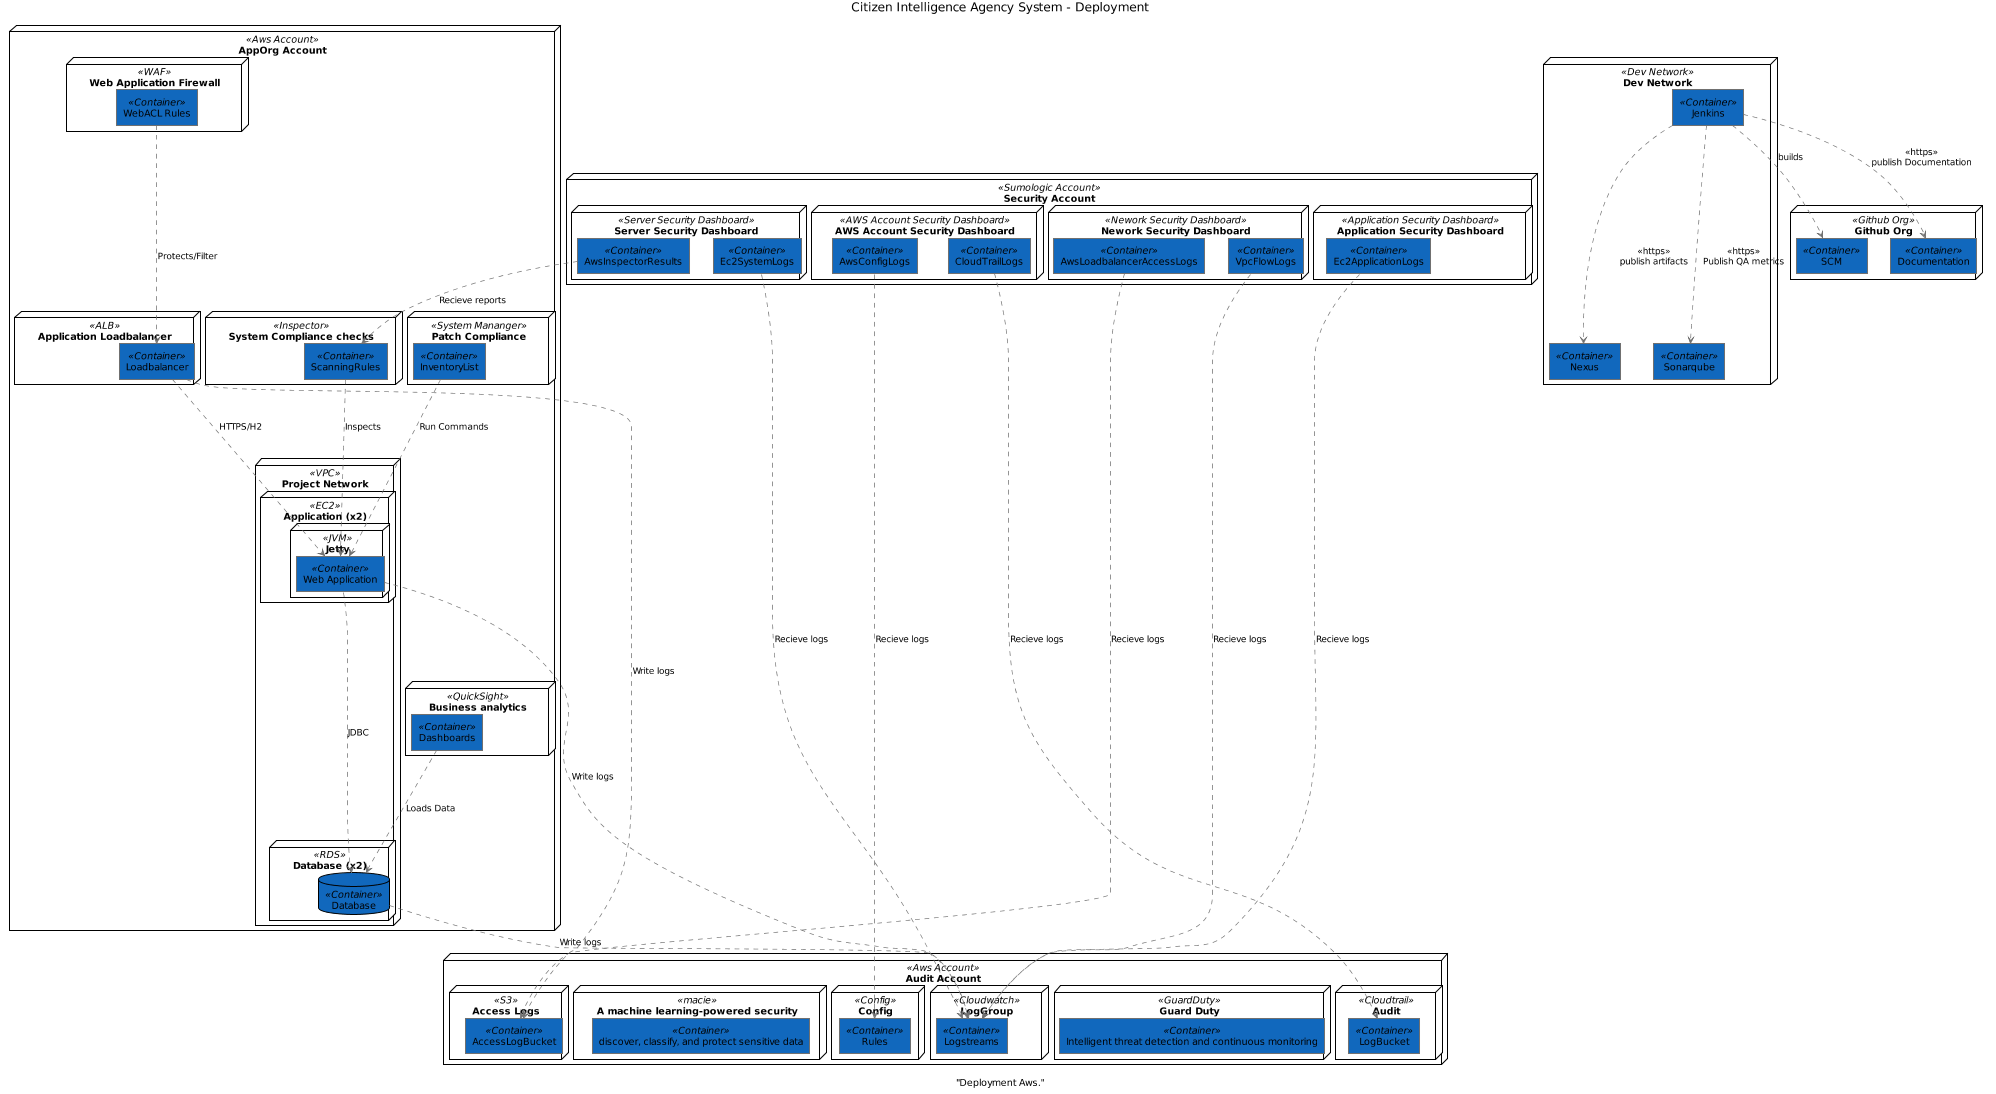

The diagram above was rendered by PlantUML. Its source (embedded in the PNG):
@startuml(id="Deployment")
scale max 2000x2000
title Citizen Intelligence Agency System - Deployment
caption "Deployment Aws."

skinparam {
  shadowing false
  arrowColor #707070
  actorBorderColor #707070
  componentBorderColor #707070
  rectangleBorderColor #707070
  noteBackgroundColor #ffffff
  noteBorderColor #707070
}
node "AppOrg Account" <<Aws Account>> as 46 {
  node "Project Network" <<VPC>> as 47 {
    node "Database (x2)" <<RDS>> as 99 {
      database "Database" <<Container>> as 100 #1168bd
    }
    node "Application (x2)" <<EC2>> as 91 {
      node "Jetty" <<JVM>> as 92 {
        rectangle "Web Application" <<Container>> as 93 #1168bd
      }
    }
  }
  node "Business analytics" <<QuickSight>> as 64 {
    rectangle "Dashboards" <<Container>> as 66 #1168bd
  }
  node "Patch Compliance" <<System Mananger>> as 60 {
    rectangle "InventoryList" <<Container>> as 62 #1168bd
  }
  node "System Compliance checks" <<Inspector>> as 56 {
    rectangle "ScanningRules" <<Container>> as 58 #1168bd
  }
  node "Application Loadbalancer" <<ALB>> as 86 {
    rectangle "Loadbalancer" <<Container>> as 87 #1168bd
  }
  node "Web Application Firewall" <<WAF>> as 48 {
    rectangle "WebACL Rules" <<Container>> as 50 #1168bd
  }
}
node "Audit Account" <<Aws Account>> as 52 {
  node "Audit" <<Cloudtrail>> as 79 {
    rectangle "LogBucket" <<Container>> as 81 #1168bd
  }
  node "Guard Duty" <<GuardDuty>> as 68 {
    rectangle "Intelligent threat detection and continuous monitoring" <<Container>> as 70 #1168bd
  }
  node "LogGroup" <<Cloudwatch>> as 74 {
    rectangle "Logstreams" <<Container>> as 76 #1168bd
  }
  node "Config" <<Config>> as 53 {
    rectangle "Rules" <<Container>> as 55 #1168bd
  }
  node "A machine learning-powered security" <<macie>> as 71 {
    rectangle "discover, classify, and protect sensitive data" <<Container>> as 73 #1168bd
  }
  node "Access Logs" <<S3>> as 82 {
    rectangle "AccessLogBucket" <<Container>> as 84 #1168bd
  }
}
node "Dev Network" <<Dev Network>> as 110 {
  rectangle "Sonarqube" <<Container>> as 114 #1168bd
  rectangle "Nexus" <<Container>> as 112 #1168bd
  rectangle "Jenkins" <<Container>> as 120 #1168bd
}
node "Github Org" <<Github Org>> as 105 {
  rectangle "Documentation" <<Container>> as 109 #1168bd
  rectangle "SCM" <<Container>> as 107 #1168bd
}
node "Security Account" <<Sumologic Account>> as 125 {
  node "AWS Account Security Dashboard" <<AWS Account Security Dashboard>> as 128 {
    rectangle "AwsConfigLogs" <<Container>> as 140 #1168bd
    rectangle "CloudTrailLogs" <<Container>> as 136 #1168bd
  }
  node "Server Security Dashboard" <<Server Security Dashboard>> as 127 {
    rectangle "AwsInspectorResults" <<Container>> as 152 #1168bd
    rectangle "Ec2SystemLogs" <<Container>> as 144 #1168bd
  }
  node "Nework Security Dashboard" <<Nework Security Dashboard>> as 126 {
    rectangle "VpcFlowLogs" <<Container>> as 132 #1168bd
    rectangle "AwsLoadbalancerAccessLogs" <<Container>> as 156 #1168bd
  }
  node "Application Security Dashboard" <<Application Security Dashboard>> as 129 {
    rectangle "Ec2ApplicationLogs" <<Container>> as 148 #1168bd
  }
}
58 .[#707070].> 93 : Inspects
140 .[#707070].> 55 : Recieve logs
152 .[#707070].> 58 : Recieve reports
62 .[#707070].> 93 : Run Commands
87 .[#707070].> 93 : HTTPS/H2
93 .[#707070].> 76 : Write logs
144 .[#707070].> 76 : Recieve logs
156 .[#707070].> 84 : Recieve logs
120 .[#707070].> 107 : builds
120 .[#707070].> 109 : <<https>>\npublish Documentation
120 .[#707070].> 112 : <<https>>\npublish artifacts
87 .[#707070].> 84 : Write logs
66 .[#707070].> 100 : Loads Data
132 .[#707070].> 76 : Recieve logs
120 .[#707070].> 114 : <<https>>\nPublish QA metrics
50 .[#707070].> 87 : Protects/Filter
93 .[#707070].> 100 : JDBC
148 .[#707070].> 76 : Recieve logs
100 .[#707070].> 76 : Write logs
136 .[#707070].> 81 : Recieve logs
@enduml